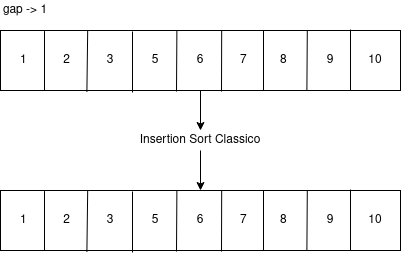

The diagram above was exported from draw.io. Its source (the exported page's mxGraphModel, read from the mxfile embedded in the PNG):
<mxGraphModel dx="428" dy="804" grid="1" gridSize="10" guides="1" tooltips="1" connect="1" arrows="1" fold="1" page="1" pageScale="1" pageWidth="827" pageHeight="1169" math="0" shadow="0">
  <root>
    <mxCell id="0" />
    <mxCell id="1" parent="0" />
    <mxCell id="TT07Y-6G2GwLzjkVSde2-1" value="" style="rounded=0;whiteSpace=wrap;html=1;" vertex="1" parent="1">
      <mxGeometry x="50" y="280" width="400" height="60" as="geometry" />
    </mxCell>
    <mxCell id="TT07Y-6G2GwLzjkVSde2-2" value="" style="endArrow=none;html=1;entryX=0.11;entryY=0.01;entryDx=0;entryDy=0;entryPerimeter=0;" edge="1" parent="1" target="TT07Y-6G2GwLzjkVSde2-1">
      <mxGeometry width="50" height="50" relative="1" as="geometry">
        <mxPoint x="94" y="340" as="sourcePoint" />
        <mxPoint x="95" y="280" as="targetPoint" />
      </mxGeometry>
    </mxCell>
    <mxCell id="TT07Y-6G2GwLzjkVSde2-3" value="" style="endArrow=none;html=1;entryX=0.218;entryY=0.001;entryDx=0;entryDy=0;entryPerimeter=0;exitX=0.216;exitY=1.024;exitDx=0;exitDy=0;exitPerimeter=0;" edge="1" parent="1" source="TT07Y-6G2GwLzjkVSde2-1" target="TT07Y-6G2GwLzjkVSde2-1">
      <mxGeometry width="50" height="50" relative="1" as="geometry">
        <mxPoint x="132" y="340" as="sourcePoint" />
        <mxPoint x="180" y="330" as="targetPoint" />
      </mxGeometry>
    </mxCell>
    <mxCell id="TT07Y-6G2GwLzjkVSde2-4" value="" style="endArrow=none;html=1;" edge="1" parent="1">
      <mxGeometry width="50" height="50" relative="1" as="geometry">
        <mxPoint x="182" y="342" as="sourcePoint" />
        <mxPoint x="182" y="281" as="targetPoint" />
      </mxGeometry>
    </mxCell>
    <mxCell id="TT07Y-6G2GwLzjkVSde2-5" value="" style="endArrow=none;html=1;entryX=0.441;entryY=0.001;entryDx=0;entryDy=0;entryPerimeter=0;" edge="1" parent="1" target="TT07Y-6G2GwLzjkVSde2-1">
      <mxGeometry width="50" height="50" relative="1" as="geometry">
        <mxPoint x="226" y="341" as="sourcePoint" />
        <mxPoint x="250" y="310" as="targetPoint" />
      </mxGeometry>
    </mxCell>
    <mxCell id="TT07Y-6G2GwLzjkVSde2-6" value="" style="endArrow=none;html=1;entryX=0.553;entryY=0.001;entryDx=0;entryDy=0;entryPerimeter=0;" edge="1" parent="1" target="TT07Y-6G2GwLzjkVSde2-1">
      <mxGeometry width="50" height="50" relative="1" as="geometry">
        <mxPoint x="271" y="341" as="sourcePoint" />
        <mxPoint x="270" y="281" as="targetPoint" />
      </mxGeometry>
    </mxCell>
    <mxCell id="TT07Y-6G2GwLzjkVSde2-7" value="" style="endArrow=none;html=1;" edge="1" parent="1">
      <mxGeometry width="50" height="50" relative="1" as="geometry">
        <mxPoint x="313" y="340" as="sourcePoint" />
        <mxPoint x="313" y="280" as="targetPoint" />
      </mxGeometry>
    </mxCell>
    <mxCell id="TT07Y-6G2GwLzjkVSde2-8" value="" style="endArrow=none;html=1;entryX=0.767;entryY=0.006;entryDx=0;entryDy=0;entryPerimeter=0;exitX=0.766;exitY=1.006;exitDx=0;exitDy=0;exitPerimeter=0;" edge="1" parent="1" source="TT07Y-6G2GwLzjkVSde2-1" target="TT07Y-6G2GwLzjkVSde2-1">
      <mxGeometry width="50" height="50" relative="1" as="geometry">
        <mxPoint x="290" y="370" as="sourcePoint" />
        <mxPoint x="340" y="320" as="targetPoint" />
      </mxGeometry>
    </mxCell>
    <mxCell id="TT07Y-6G2GwLzjkVSde2-9" value="" style="endArrow=none;html=1;exitX=0.875;exitY=0.996;exitDx=0;exitDy=0;exitPerimeter=0;" edge="1" parent="1" source="TT07Y-6G2GwLzjkVSde2-1">
      <mxGeometry width="50" height="50" relative="1" as="geometry">
        <mxPoint x="350" y="360" as="sourcePoint" />
        <mxPoint x="400" y="279" as="targetPoint" />
      </mxGeometry>
    </mxCell>
    <mxCell id="TT07Y-6G2GwLzjkVSde2-16" value="&amp;nbsp; 1" style="text;html=1;strokeColor=none;fillColor=none;align=center;verticalAlign=middle;whiteSpace=wrap;rounded=0;" vertex="1" parent="1">
      <mxGeometry x="50" y="300" width="40" height="20" as="geometry" />
    </mxCell>
    <mxCell id="TT07Y-6G2GwLzjkVSde2-17" value="&amp;nbsp;&amp;nbsp;&amp;nbsp; 2" style="text;html=1;strokeColor=none;fillColor=none;align=center;verticalAlign=middle;whiteSpace=wrap;rounded=0;" vertex="1" parent="1">
      <mxGeometry x="90" y="300" width="40" height="20" as="geometry" />
    </mxCell>
    <mxCell id="TT07Y-6G2GwLzjkVSde2-18" value="3" style="text;html=1;strokeColor=none;fillColor=none;align=center;verticalAlign=middle;whiteSpace=wrap;rounded=0;" vertex="1" parent="1">
      <mxGeometry x="140" y="300" width="40" height="20" as="geometry" />
    </mxCell>
    <mxCell id="TT07Y-6G2GwLzjkVSde2-19" value="&amp;nbsp;&amp;nbsp; 5" style="text;html=1;strokeColor=none;fillColor=none;align=center;verticalAlign=middle;whiteSpace=wrap;rounded=0;" vertex="1" parent="1">
      <mxGeometry x="180" y="300" width="40" height="20" as="geometry" />
    </mxCell>
    <mxCell id="TT07Y-6G2GwLzjkVSde2-20" value="6" style="text;html=1;strokeColor=none;fillColor=none;align=center;verticalAlign=middle;whiteSpace=wrap;rounded=0;" vertex="1" parent="1">
      <mxGeometry x="230" y="300" width="40" height="20" as="geometry" />
    </mxCell>
    <mxCell id="TT07Y-6G2GwLzjkVSde2-21" value="&amp;nbsp; 7" style="text;html=1;strokeColor=none;fillColor=none;align=center;verticalAlign=middle;whiteSpace=wrap;rounded=0;" vertex="1" parent="1">
      <mxGeometry x="270" y="300" width="40" height="20" as="geometry" />
    </mxCell>
    <mxCell id="TT07Y-6G2GwLzjkVSde2-22" value="&amp;nbsp; 8" style="text;html=1;strokeColor=none;fillColor=none;align=center;verticalAlign=middle;whiteSpace=wrap;rounded=0;" vertex="1" parent="1">
      <mxGeometry x="310" y="300" width="40" height="20" as="geometry" />
    </mxCell>
    <mxCell id="TT07Y-6G2GwLzjkVSde2-23" value="9" style="text;html=1;strokeColor=none;fillColor=none;align=center;verticalAlign=middle;whiteSpace=wrap;rounded=0;" vertex="1" parent="1">
      <mxGeometry x="360" y="300" width="40" height="20" as="geometry" />
    </mxCell>
    <mxCell id="TT07Y-6G2GwLzjkVSde2-24" value="&amp;nbsp;&amp;nbsp; 10" style="text;html=1;strokeColor=none;fillColor=none;align=center;verticalAlign=middle;whiteSpace=wrap;rounded=0;" vertex="1" parent="1">
      <mxGeometry x="400" y="300" width="40" height="20" as="geometry" />
    </mxCell>
    <mxCell id="TT07Y-6G2GwLzjkVSde2-59" value="gap -&amp;gt; 1" style="text;html=1;strokeColor=none;fillColor=none;align=center;verticalAlign=middle;whiteSpace=wrap;rounded=0;" vertex="1" parent="1">
      <mxGeometry x="50" y="250" width="50" height="20" as="geometry" />
    </mxCell>
    <mxCell id="TT07Y-6G2GwLzjkVSde2-178" value="" style="rounded=0;whiteSpace=wrap;html=1;" vertex="1" parent="1">
      <mxGeometry x="50" y="440" width="400" height="60" as="geometry" />
    </mxCell>
    <mxCell id="TT07Y-6G2GwLzjkVSde2-179" value="" style="endArrow=none;html=1;entryX=0.11;entryY=0.01;entryDx=0;entryDy=0;entryPerimeter=0;" edge="1" parent="1" target="TT07Y-6G2GwLzjkVSde2-178">
      <mxGeometry width="50" height="50" relative="1" as="geometry">
        <mxPoint x="94" y="500" as="sourcePoint" />
        <mxPoint x="95" y="440" as="targetPoint" />
      </mxGeometry>
    </mxCell>
    <mxCell id="TT07Y-6G2GwLzjkVSde2-180" value="" style="endArrow=none;html=1;entryX=0.218;entryY=0.001;entryDx=0;entryDy=0;entryPerimeter=0;exitX=0.216;exitY=1.024;exitDx=0;exitDy=0;exitPerimeter=0;" edge="1" parent="1" source="TT07Y-6G2GwLzjkVSde2-178" target="TT07Y-6G2GwLzjkVSde2-178">
      <mxGeometry width="50" height="50" relative="1" as="geometry">
        <mxPoint x="132" y="500" as="sourcePoint" />
        <mxPoint x="180" y="490" as="targetPoint" />
      </mxGeometry>
    </mxCell>
    <mxCell id="TT07Y-6G2GwLzjkVSde2-181" value="" style="endArrow=none;html=1;" edge="1" parent="1">
      <mxGeometry width="50" height="50" relative="1" as="geometry">
        <mxPoint x="182" y="502" as="sourcePoint" />
        <mxPoint x="182" y="441" as="targetPoint" />
      </mxGeometry>
    </mxCell>
    <mxCell id="TT07Y-6G2GwLzjkVSde2-182" value="" style="endArrow=none;html=1;entryX=0.441;entryY=0.001;entryDx=0;entryDy=0;entryPerimeter=0;" edge="1" parent="1" target="TT07Y-6G2GwLzjkVSde2-178">
      <mxGeometry width="50" height="50" relative="1" as="geometry">
        <mxPoint x="226" y="501" as="sourcePoint" />
        <mxPoint x="250" y="470" as="targetPoint" />
      </mxGeometry>
    </mxCell>
    <mxCell id="TT07Y-6G2GwLzjkVSde2-183" value="" style="endArrow=none;html=1;entryX=0.553;entryY=0.001;entryDx=0;entryDy=0;entryPerimeter=0;" edge="1" parent="1" target="TT07Y-6G2GwLzjkVSde2-178">
      <mxGeometry width="50" height="50" relative="1" as="geometry">
        <mxPoint x="271" y="501" as="sourcePoint" />
        <mxPoint x="270" y="441" as="targetPoint" />
      </mxGeometry>
    </mxCell>
    <mxCell id="TT07Y-6G2GwLzjkVSde2-184" value="" style="endArrow=none;html=1;" edge="1" parent="1">
      <mxGeometry width="50" height="50" relative="1" as="geometry">
        <mxPoint x="313" y="500" as="sourcePoint" />
        <mxPoint x="313" y="440" as="targetPoint" />
      </mxGeometry>
    </mxCell>
    <mxCell id="TT07Y-6G2GwLzjkVSde2-185" value="" style="endArrow=none;html=1;entryX=0.767;entryY=0.006;entryDx=0;entryDy=0;entryPerimeter=0;exitX=0.766;exitY=1.006;exitDx=0;exitDy=0;exitPerimeter=0;" edge="1" parent="1" source="TT07Y-6G2GwLzjkVSde2-178" target="TT07Y-6G2GwLzjkVSde2-178">
      <mxGeometry width="50" height="50" relative="1" as="geometry">
        <mxPoint x="290" y="530" as="sourcePoint" />
        <mxPoint x="340" y="480" as="targetPoint" />
      </mxGeometry>
    </mxCell>
    <mxCell id="TT07Y-6G2GwLzjkVSde2-186" value="" style="endArrow=none;html=1;exitX=0.875;exitY=0.996;exitDx=0;exitDy=0;exitPerimeter=0;" edge="1" parent="1" source="TT07Y-6G2GwLzjkVSde2-178">
      <mxGeometry width="50" height="50" relative="1" as="geometry">
        <mxPoint x="350" y="520" as="sourcePoint" />
        <mxPoint x="400" y="439" as="targetPoint" />
      </mxGeometry>
    </mxCell>
    <mxCell id="TT07Y-6G2GwLzjkVSde2-187" value="&amp;nbsp; 1" style="text;html=1;strokeColor=none;fillColor=none;align=center;verticalAlign=middle;whiteSpace=wrap;rounded=0;" vertex="1" parent="1">
      <mxGeometry x="50" y="460" width="40" height="20" as="geometry" />
    </mxCell>
    <mxCell id="TT07Y-6G2GwLzjkVSde2-188" value="&amp;nbsp;&amp;nbsp;&amp;nbsp; 2" style="text;html=1;strokeColor=none;fillColor=none;align=center;verticalAlign=middle;whiteSpace=wrap;rounded=0;" vertex="1" parent="1">
      <mxGeometry x="90" y="460" width="40" height="20" as="geometry" />
    </mxCell>
    <mxCell id="TT07Y-6G2GwLzjkVSde2-189" value="3" style="text;html=1;strokeColor=none;fillColor=none;align=center;verticalAlign=middle;whiteSpace=wrap;rounded=0;" vertex="1" parent="1">
      <mxGeometry x="140" y="460" width="40" height="20" as="geometry" />
    </mxCell>
    <mxCell id="TT07Y-6G2GwLzjkVSde2-190" value="&amp;nbsp;&amp;nbsp; 5" style="text;html=1;strokeColor=none;fillColor=none;align=center;verticalAlign=middle;whiteSpace=wrap;rounded=0;" vertex="1" parent="1">
      <mxGeometry x="180" y="460" width="40" height="20" as="geometry" />
    </mxCell>
    <mxCell id="TT07Y-6G2GwLzjkVSde2-191" value="6" style="text;html=1;strokeColor=none;fillColor=none;align=center;verticalAlign=middle;whiteSpace=wrap;rounded=0;" vertex="1" parent="1">
      <mxGeometry x="230" y="460" width="40" height="20" as="geometry" />
    </mxCell>
    <mxCell id="TT07Y-6G2GwLzjkVSde2-192" value="&amp;nbsp; 7" style="text;html=1;strokeColor=none;fillColor=none;align=center;verticalAlign=middle;whiteSpace=wrap;rounded=0;" vertex="1" parent="1">
      <mxGeometry x="270" y="460" width="40" height="20" as="geometry" />
    </mxCell>
    <mxCell id="TT07Y-6G2GwLzjkVSde2-193" value="&amp;nbsp; 8" style="text;html=1;strokeColor=none;fillColor=none;align=center;verticalAlign=middle;whiteSpace=wrap;rounded=0;" vertex="1" parent="1">
      <mxGeometry x="310" y="460" width="40" height="20" as="geometry" />
    </mxCell>
    <mxCell id="TT07Y-6G2GwLzjkVSde2-194" value="9" style="text;html=1;strokeColor=none;fillColor=none;align=center;verticalAlign=middle;whiteSpace=wrap;rounded=0;" vertex="1" parent="1">
      <mxGeometry x="360" y="460" width="40" height="20" as="geometry" />
    </mxCell>
    <mxCell id="TT07Y-6G2GwLzjkVSde2-195" value="&amp;nbsp;&amp;nbsp; 10" style="text;html=1;strokeColor=none;fillColor=none;align=center;verticalAlign=middle;whiteSpace=wrap;rounded=0;" vertex="1" parent="1">
      <mxGeometry x="400" y="460" width="40" height="20" as="geometry" />
    </mxCell>
    <mxCell id="TT07Y-6G2GwLzjkVSde2-197" value="Insertion Sort Classico" style="text;html=1;strokeColor=none;fillColor=none;align=center;verticalAlign=middle;whiteSpace=wrap;rounded=0;" vertex="1" parent="1">
      <mxGeometry x="180" y="380" width="140" height="20" as="geometry" />
    </mxCell>
    <mxCell id="TT07Y-6G2GwLzjkVSde2-198" value="" style="endArrow=classic;html=1;entryX=0.5;entryY=0;entryDx=0;entryDy=0;exitX=0.5;exitY=1;exitDx=0;exitDy=0;" edge="1" parent="1" source="TT07Y-6G2GwLzjkVSde2-197" target="TT07Y-6G2GwLzjkVSde2-178">
      <mxGeometry width="50" height="50" relative="1" as="geometry">
        <mxPoint x="220" y="510" as="sourcePoint" />
        <mxPoint x="270" y="460" as="targetPoint" />
      </mxGeometry>
    </mxCell>
    <mxCell id="TT07Y-6G2GwLzjkVSde2-199" value="" style="endArrow=classic;html=1;entryX=0.5;entryY=0;entryDx=0;entryDy=0;exitX=0.5;exitY=1;exitDx=0;exitDy=0;" edge="1" parent="1" source="TT07Y-6G2GwLzjkVSde2-1" target="TT07Y-6G2GwLzjkVSde2-197">
      <mxGeometry width="50" height="50" relative="1" as="geometry">
        <mxPoint x="220" y="510" as="sourcePoint" />
        <mxPoint x="270" y="460" as="targetPoint" />
      </mxGeometry>
    </mxCell>
  </root>
</mxGraphModel>